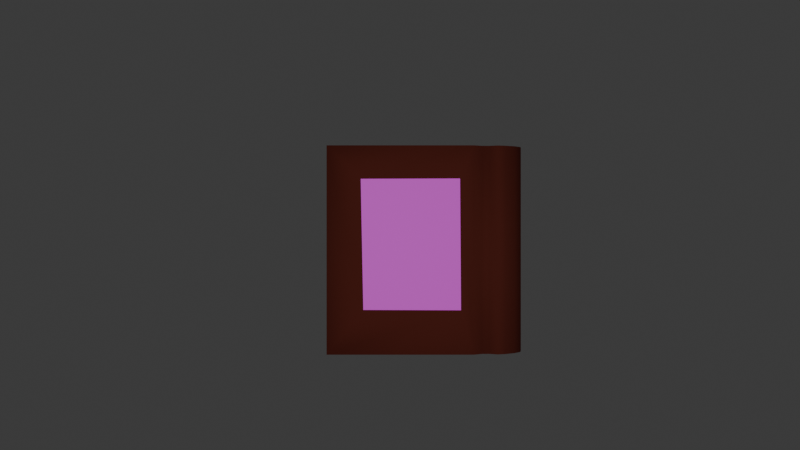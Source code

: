 # Source: books.blend  (saved by Blender 4.1.24; exported with 4.5.12 LTS)
import bpy
from mathutils import Matrix  # noqa: F401  (used for matrix-valued properties, if any)

bpy.ops.wm.read_factory_settings(use_empty=True)
scene = bpy.context.scene
scene.name = 'Scene'

# ---- collections
col_collection = bpy.data.collections.new('Collection'); scene.collection.children.link(col_collection)

# ---- images (referenced by path relative to the original .blend; pixels are not part of the script)
import os
ASSET_DIR = os.environ.get("B2B_ASSET_DIR", "")  # directory of the original .blend (textures are referenced by path, not embedded)
HERE = os.path.dirname(os.path.abspath(__file__))  # packed textures are extracted next to this script under _unpacked/

def load_image(name, relpath, width, height, colorspace="sRGB"):
    """Load a texture the original file referenced (path relative to the .blend, or extracted next to this script)."""
    p = next((c for c in (os.path.join(HERE, relpath), os.path.join(ASSET_DIR, relpath)) if relpath and os.path.exists(c)), "")
    if p:
        img = bpy.data.images.load(p, check_existing=True)
        img.name = name
    else:  # same state as the original file: an image datablock whose file is absent (Cycles renders it pink)
        img = bpy.data.images.new(name, width, height)
        img.source = "FILE"
        img.filepath = "//" + (relpath or name)
    img.colorspace_settings.name = colorspace
    return img
img_book_jpg = load_image('book.jpg', 'book.jpg', 1024, 1024, 'sRGB')
img_5936a836_579e_4c73_96c1_439b7d64e64f_jpg = load_image('5936a836-579e-4c73-96c1-439b7d64e64f.jpg', '5936a836-579e-4c73-96c1-439b7d64e64f.jpg', 1024, 1024, 'sRGB')
img_afb3e8ba_1fd1_4a89_bfe5_c707973cca9d_jpg = load_image('afb3e8ba-1fd1-4a89-bfe5-c707973cca9d.jpg', 'afb3e8ba-1fd1-4a89-bfe5-c707973cca9d.jpg', 1024, 1024, 'sRGB')

# ---- materials (node trees are filled in below, after node groups)
mat_material = bpy.data.materials.new('Material')
mat_material.alpha_threshold = 0.0
mat_material.use_transparent_shadow = False
mat_material.roughness = 0.5
mat_material.line_color = (0.0, 0.0, 0.0, 1.0)
mat_material_001 = bpy.data.materials.new('Material.001')
mat_material_001.use_transparent_shadow = False
mat_material_006 = bpy.data.materials.new('Material.006')
mat_material_006.use_transparent_shadow = False
mat_material_004 = bpy.data.materials.new('Material.004')
mat_material_004.use_transparent_shadow = False
mat_material_002 = bpy.data.materials.new('Material.002')
mat_material_002.use_transparent_shadow = False
mat_material_005 = bpy.data.materials.new('Material.005')
mat_material_005.use_transparent_shadow = False
mat_material_003 = bpy.data.materials.new('Material.003')
mat_material_003.use_transparent_shadow = False

# ---- material node trees
mat_material.use_nodes = True; mat_material.node_tree.nodes.clear()
_N = mat_material.node_tree.nodes; _L = mat_material.node_tree.links
n0 = _N.new('ShaderNodeOutputMaterial'); n0.name = 'Material Output'; n0.location = (300, 300)
n1 = _N.new('ShaderNodeBsdfPrincipled'); n1.name = 'Principled BSDF'; n1.location = (10, 300)
n1.inputs[0].default_value = (0.1053, 0.02174, 0.0149, 1.0)
n1.inputs[2].default_value = 1.0
n1.inputs[3].default_value = 1.15
_L.new(n1.outputs[0], n0.inputs[0])
n0.is_active_output = True
mat_material_001.use_nodes = True; mat_material_001.node_tree.nodes.clear()
_N = mat_material_001.node_tree.nodes; _L = mat_material_001.node_tree.links
n0 = _N.new('ShaderNodeBsdfPrincipled'); n0.name = 'Principled BSDF'; n0.location = (10, 300)
n1 = _N.new('ShaderNodeOutputMaterial'); n1.name = 'Material Output'; n1.location = (300, 300)
n2 = _N.new('ShaderNodeTexImage'); n2.name = 'Image Texture'; n2.location = (-280, 280)
n2.image = img_book_jpg
_L.new(n0.outputs[0], n1.inputs[0])
_L.new(n2.outputs[0], n0.inputs[0])
n1.is_active_output = True
mat_material_006.use_nodes = True; mat_material_006.node_tree.nodes.clear()
_N = mat_material_006.node_tree.nodes; _L = mat_material_006.node_tree.links
n0 = _N.new('ShaderNodeBsdfPrincipled'); n0.name = 'Principled BSDF'; n0.location = (10, 300)
n1 = _N.new('ShaderNodeOutputMaterial'); n1.name = 'Material Output'; n1.location = (300, 300)
_L.new(n0.outputs[0], n1.inputs[0])
n1.is_active_output = True
mat_material_004.use_nodes = True; mat_material_004.node_tree.nodes.clear()
_N = mat_material_004.node_tree.nodes; _L = mat_material_004.node_tree.links
n0 = _N.new('ShaderNodeBsdfPrincipled'); n0.name = 'Principled BSDF'; n0.location = (10, 300)
n0.inputs[0].default_value = (0.7282, 0.8004, 0.7594, 1.0)
n0.inputs[1].default_value = 0.2047
n0.inputs[2].default_value = 0.7165
n0.inputs[3].default_value = 1.0
n1 = _N.new('ShaderNodeOutputMaterial'); n1.name = 'Material Output'; n1.location = (300, 300)
_L.new(n0.outputs[0], n1.inputs[0])
n1.is_active_output = True
mat_material_002.use_nodes = True; mat_material_002.node_tree.nodes.clear()
_N = mat_material_002.node_tree.nodes; _L = mat_material_002.node_tree.links
n0 = _N.new('ShaderNodeBsdfPrincipled'); n0.name = 'Principled BSDF'; n0.location = (10, 300)
n1 = _N.new('ShaderNodeOutputMaterial'); n1.name = 'Material Output'; n1.location = (300, 300)
n2 = _N.new('ShaderNodeTexImage'); n2.name = 'Image Texture'; n2.location = (-280, 280)
n2.image = img_5936a836_579e_4c73_96c1_439b7d64e64f_jpg
_L.new(n0.outputs[0], n1.inputs[0])
_L.new(n2.outputs[0], n0.inputs[0])
n1.is_active_output = True
mat_material_005.use_nodes = True; mat_material_005.node_tree.nodes.clear()
_N = mat_material_005.node_tree.nodes; _L = mat_material_005.node_tree.links
n0 = _N.new('ShaderNodeBsdfPrincipled'); n0.name = 'Principled BSDF'; n0.location = (10, 300)
n0.inputs[0].default_value = (0.8008, 0.458, 0.02283, 1.0)
n0.inputs[1].default_value = 0.9764
n0.inputs[2].default_value = 0.5276
n0.inputs[3].default_value = 1.0
n1 = _N.new('ShaderNodeOutputMaterial'); n1.name = 'Material Output'; n1.location = (300, 300)
_L.new(n0.outputs[0], n1.inputs[0])
n1.is_active_output = True
mat_material_003.use_nodes = True; mat_material_003.node_tree.nodes.clear()
_N = mat_material_003.node_tree.nodes; _L = mat_material_003.node_tree.links
n0 = _N.new('ShaderNodeBsdfPrincipled'); n0.name = 'Principled BSDF'; n0.location = (10, 300)
n1 = _N.new('ShaderNodeOutputMaterial'); n1.name = 'Material Output'; n1.location = (300, 300)
n2 = _N.new('ShaderNodeTexImage'); n2.name = 'Image Texture'; n2.location = (-280, 280)
n2.image = img_afb3e8ba_1fd1_4a89_bfe5_c707973cca9d_jpg
_L.new(n0.outputs[0], n1.inputs[0])
_L.new(n2.outputs[0], n0.inputs[0])
n1.is_active_output = True

# ---- world
world_world = bpy.data.worlds.new('World'); scene.world = world_world
world_world.use_nodes = True; world_world.node_tree.nodes.clear()
_N = world_world.node_tree.nodes; _L = world_world.node_tree.links
n0 = _N.new('ShaderNodeOutputWorld'); n0.name = 'World Output'; n0.location = (300, 300)
n1 = _N.new('ShaderNodeBackground'); n1.name = 'Background'; n1.location = (10, 300)
n1.inputs[0].default_value = (0.05088, 0.05088, 0.05088, 1.0)
_L.new(n1.outputs[0], n0.inputs[0])
n0.is_active_output = True
world_world.color = (0.05088, 0.05088, 0.05088)
world_world.use_sun_shadow = False
world_world.sun_shadow_jitter_overblur = 0.0

# ---- cameras
cam_camera = bpy.data.cameras.new('Camera')
cam_camera.clip_end = 100.0
cam_camera.ortho_scale = 7.314

# ---- lights
light_light = bpy.data.lights.new('Light', 'POINT')
light_light.transmission_factor = 0.0
light_light.energy = 1000.0
light_light.shadow_soft_size = 0.1
light_light.shadow_maximum_resolution = 0.006
light_light.use_absolute_resolution = True

# ---- meshes
me_cube = bpy.data.meshes.new('Cube')
me_cube.from_pydata([(1.0, 1.0, 0.09259), (1.0, 1.0, -0.09259), (1.0, -1.0, 0.09259), (1.0, -1.0, -0.09259), (-1.0, 1.0, 0.09259), (-1.0, 1.0, -0.09259), (-1.0, -1.0, 0.09259), (-1.0, -1.0, -0.09259), (1.117, 1.0, 0.1505), (1.117, 1.0, -0.001063), (1.117, -1.0, 0.1505), (1.117, -1.0, -0.001063), (1.175, 1.0, 0.1484), (1.218, 1.0, 0.001007), (1.175, -1.0, 0.1484), (1.218, -1.0, 0.001007), (1.26, 1.0, 0.1098), (1.324, 1.0, -0.06417), (1.26, -1.0, 0.1098), (1.324, -1.0, -0.06417), (1.318, 1.0, 0.1259), (1.433, 1.0, -0.01929), (1.318, -1.0, 0.1259), (1.433, -1.0, -0.01929), (1.42, 1.0, 0.202), (1.571, 1.0, 0.0953), (1.42, -1.0, 0.202), (1.571, -1.0, 0.0953), (1.482, 1.0, 0.2724), (1.666, 1.0, 0.2464), (1.482, -1.0, 0.2724), (1.666, -1.0, 0.2464), (1.5, 1.0, 0.411), (1.685, 1.0, 0.411), (1.5, -1.0, 0.411), (1.685, -1.0, 0.411), (0.9962, -1.0, 0.7294), (0.9962, -1.0, 0.9146), (0.9962, 1.0, 0.7294), (0.9962, 1.0, 0.9146), (-1.004, -1.0, 0.7294), (-1.004, -1.0, 0.9146), (-1.004, 1.0, 0.7294), (-1.004, 1.0, 0.9146), (1.113, -1.0, 0.6715), (1.113, -1.0, 0.8231), (1.113, 1.0, 0.6715), (1.113, 1.0, 0.8231), (1.171, -1.0, 0.6736), (1.214, -1.0, 0.821), (1.171, 1.0, 0.6736), (1.214, 1.0, 0.821), (1.256, -1.0, 0.7122), (1.32, -1.0, 0.8862), (1.256, 1.0, 0.7122), (1.32, 1.0, 0.8862), (1.314, -1.0, 0.6961), (1.429, -1.0, 0.8413), (1.314, 1.0, 0.6961), (1.429, 1.0, 0.8413), (1.416, -1.0, 0.62), (1.568, -1.0, 0.7267), (1.416, 1.0, 0.62), (1.568, 1.0, 0.7267), (1.478, -1.0, 0.5495), (1.662, -1.0, 0.5756), (1.478, 1.0, 0.5495), (1.662, 1.0, 0.5756), (-0.5412, 0.6806, 0.9146), (0.8071, 0.6837, 0.9146), (0.8198, -0.5759, 0.9146), (-0.5064, -0.5728, 0.9146), (-0.766, -0.8984, 0.1055), (-0.766, -0.8984, 0.7261), (-0.766, 0.8984, 0.1055), (-0.766, 0.8984, 0.7261), (1.234, -0.8984, 0.1055), (1.234, -0.8984, 0.7261), (1.234, 0.8984, 0.1055), (1.234, 0.8984, 0.7261)], [], [(0, 4, 6, 2), (3, 2, 6, 7), (7, 6, 4, 5), (5, 1, 3, 7), (1, 0, 8, 9), (5, 4, 0, 1), (10, 11, 15, 14), (3, 1, 9, 11), (0, 2, 10, 8), (2, 3, 11, 10), (12, 14, 18, 16), (8, 10, 14, 12), (9, 8, 12, 13), (11, 9, 13, 15), (19, 17, 21, 23), (13, 12, 16, 17), (15, 13, 17, 19), (14, 15, 19, 18), (20, 22, 26, 24), (18, 19, 23, 22), (16, 18, 22, 20), (17, 16, 20, 21), (24, 26, 30, 28), (21, 20, 24, 25), (23, 21, 25, 27), (22, 23, 27, 26), (31, 29, 33, 35), (25, 24, 28, 29), (27, 25, 29, 31), (26, 27, 31, 30), (33, 32, 34, 35), (30, 31, 35, 34), (28, 30, 34, 32), (29, 28, 32, 33), (36, 40, 42, 38), (39, 38, 42, 43), (43, 42, 40, 41), (41, 37, 70, 71, 68, 43), (37, 36, 44, 45), (41, 40, 36, 37), (46, 47, 51, 50), (39, 37, 45, 47), (36, 38, 46, 44), (38, 39, 47, 46), (48, 50, 54, 52), (44, 46, 50, 48), (45, 44, 48, 49), (47, 45, 49, 51), (55, 53, 57, 59), (49, 48, 52, 53), (51, 49, 53, 55), (50, 51, 55, 54), (56, 58, 62, 60), (54, 55, 59, 58), (52, 54, 58, 56), (53, 52, 56, 57), (60, 62, 66, 64), (57, 56, 60, 61), (59, 57, 61, 63), (58, 59, 63, 62), (67, 65, 35, 33), (61, 60, 64, 65), (63, 61, 65, 67), (62, 63, 67, 66), (66, 67, 33, 32), (64, 66, 32, 34), (65, 64, 34, 35), (43, 68, 69, 70, 37, 39), (69, 68, 71, 70), (72, 73, 75, 74), (74, 75, 79, 78), (78, 79, 77, 76), (76, 77, 73, 72), (74, 78, 76, 72), (79, 75, 73, 77)])
me_cube.polygons.foreach_set('use_smooth', [1, 1, 1, 1, 1, 1, 1, 1, 1, 1, 1, 1, 1, 1, 1, 1, 1, 1, 1, 1, 1, 1, 1, 1, 1, 1, 1, 1, 1, 1, 1, 1, 1, 1, 1, 1, 1, 1, 1, 1, 1, 1, 1, 1, 1, 1, 1, 1, 1, 1, 1, 1, 1, 1, 1, 1, 1, 1, 1, 1, 1, 1, 1, 1, 1, 1, 1, 1, 1, 0, 0, 0, 0, 0, 0])
me_cube.polygons.foreach_set('material_index', [0, 0, 0, 0, 0, 0, 0, 0, 0, 0, 0, 0, 0, 0, 0, 0, 0, 0, 0, 0, 0, 0, 0, 0, 0, 0, 0, 0, 0, 0, 0, 0, 0, 0, 0, 0, 0, 0, 0, 0, 0, 0, 0, 0, 0, 0, 0, 0, 0, 0, 0, 0, 0, 0, 0, 0, 0, 0, 0, 0, 0, 0, 0, 0, 0, 0, 0, 0, 1, 2, 2, 2, 2, 2, 2])
_uv = me_cube.uv_layers.new(name='UVMap')
_uv.uv.foreach_set('vector', [0.625, 0.5, 0.875, 0.5, 0.875, 0.75, 0.625, 0.75, 0.375, 0.75, 0.625, 0.75, 0.625, 1.0, 0.375, 1.0, 0.375, 0.0, 0.625, 0.0, 0.625, 0.25, 0.375, 0.25, 0.125, 0.5, 0.375, 0.5, 0.375, 0.75, 0.125, 0.75, 0.375, 0.5, 0.625, 0.5, 0.625, 0.5, 0.375, 0.5, 0.375, 0.25, 0.625, 0.25, 0.625, 0.5, 0.375, 0.5, 0.625, 0.75, 0.375, 0.75, 0.375, 0.75, 0.625, 0.75, 0.375, 0.75, 0.375, 0.5, 0.375, 0.5, 0.375, 0.75, 0.625, 0.5, 0.625, 0.75, 0.625, 0.75, 0.625, 0.5, 0.625, 0.75, 0.375, 0.75, 0.375, 0.75, 0.625, 0.75, 0.625, 0.5, 0.625, 0.75, 0.625, 0.75, 0.625, 0.5, 0.625, 0.5, 0.625, 0.75, 0.625, 0.75, 0.625, 0.5, 0.375, 0.5, 0.625, 0.5, 0.625, 0.5, 0.375, 0.5, 0.375, 0.75, 0.375, 0.5, 0.375, 0.5, 0.375, 0.75, 0.375, 0.75, 0.375, 0.5, 0.375, 0.5, 0.375, 0.75, 0.375, 0.5, 0.625, 0.5, 0.625, 0.5, 0.375, 0.5, 0.375, 0.75, 0.375, 0.5, 0.375, 0.5, 0.375, 0.75, 0.625, 0.75, 0.375, 0.75, 0.375, 0.75, 0.625, 0.75, 0.625, 0.5, 0.625, 0.75, 0.625, 0.75, 0.625, 0.5, 0.625, 0.75, 0.375, 0.75, 0.375, 0.75, 0.625, 0.75, 0.625, 0.5, 0.625, 0.75, 0.625, 0.75, 0.625, 0.5, 0.375, 0.5, 0.625, 0.5, 0.625, 0.5, 0.375, 0.5, 0.625, 0.5, 0.625, 0.75, 0.625, 0.75, 0.625, 0.5, 0.375, 0.5, 0.625, 0.5, 0.625, 0.5, 0.375, 0.5, 0.375, 0.75, 0.375, 0.5, 0.375, 0.5, 0.375, 0.75, 0.625, 0.75, 0.375, 0.75, 0.375, 0.75, 0.625, 0.75, 0.375, 0.75, 0.375, 0.5, 0.375, 0.5, 0.375, 0.75, 0.375, 0.5, 0.625, 0.5, 0.625, 0.5, 0.375, 0.5, 0.375, 0.75, 0.375, 0.5, 0.375, 0.5, 0.375, 0.75, 0.625, 0.75, 0.375, 0.75, 0.375, 0.75, 0.625, 0.75, 0.375, 0.5, 0.625, 0.5, 0.625, 0.75, 0.375, 0.75, 0.625, 0.75, 0.375, 0.75, 0.375, 0.75, 0.625, 0.75, 0.625, 0.5, 0.625, 0.75, 0.625, 0.75, 0.625, 0.5, 0.375, 0.5, 0.625, 0.5, 0.625, 0.5, 0.375, 0.5, 0.625, 0.5, 0.875, 0.5, 0.875, 0.75, 0.625, 0.75, 0.375, 0.75, 0.625, 0.75, 0.625, 1.0, 0.375, 1.0, 0.375, 0.0, 0.625, 0.0, 0.625, 0.25, 0.375, 0.25, 0.125, 0.5, 0.375, 0.5, 0.3364, 0.5447, 0.1706, 0.5451, 0.1663, 0.7018, 0.125, 0.75, 0.375, 0.5, 0.625, 0.5, 0.625, 0.5, 0.375, 0.5, 0.375, 0.25, 0.625, 0.25, 0.625, 0.5, 0.375, 0.5, 0.625, 0.75, 0.375, 0.75, 0.375, 0.75, 0.625, 0.75, 0.375, 0.75, 0.375, 0.5, 0.375, 0.5, 0.375, 0.75, 0.625, 0.5, 0.625, 0.75, 0.625, 0.75, 0.625, 0.5, 0.625, 0.75, 0.375, 0.75, 0.375, 0.75, 0.625, 0.75, 0.625, 0.5, 0.625, 0.75, 0.625, 0.75, 0.625, 0.5, 0.625, 0.5, 0.625, 0.75, 0.625, 0.75, 0.625, 0.5, 0.375, 0.5, 0.625, 0.5, 0.625, 0.5, 0.375, 0.5, 0.375, 0.75, 0.375, 0.5, 0.375, 0.5, 0.375, 0.75, 0.375, 0.75, 0.375, 0.5, 0.375, 0.5, 0.375, 0.75, 0.375, 0.5, 0.625, 0.5, 0.625, 0.5, 0.375, 0.5, 0.375, 0.75, 0.375, 0.5, 0.375, 0.5, 0.375, 0.75, 0.625, 0.75, 0.375, 0.75, 0.375, 0.75, 0.625, 0.75, 0.625, 0.5, 0.625, 0.75, 0.625, 0.75, 0.625, 0.5, 0.625, 0.75, 0.375, 0.75, 0.375, 0.75, 0.625, 0.75, 0.625, 0.5, 0.625, 0.75, 0.625, 0.75, 0.625, 0.5, 0.375, 0.5, 0.625, 0.5, 0.625, 0.5, 0.375, 0.5, 0.625, 0.5, 0.625, 0.75, 0.625, 0.75, 0.625, 0.5, 0.375, 0.5, 0.625, 0.5, 0.625, 0.5, 0.375, 0.5, 0.375, 0.75, 0.375, 0.5, 0.375, 0.5, 0.375, 0.75, 0.625, 0.75, 0.375, 0.75, 0.375, 0.75, 0.625, 0.75, 0.375, 0.75, 0.375, 0.5, 0.375, 0.5, 0.375, 0.75, 0.375, 0.5, 0.625, 0.5, 0.625, 0.5, 0.375, 0.5, 0.375, 0.75, 0.375, 0.5, 0.375, 0.5, 0.375, 0.75, 0.625, 0.75, 0.375, 0.75, 0.375, 0.75, 0.625, 0.75, 0.625, 0.75, 0.375, 0.75, 0.375, 0.75, 0.625, 0.75, 0.625, 0.5, 0.625, 0.75, 0.625, 0.75, 0.625, 0.5, 0.375, 0.5, 0.625, 0.5, 0.625, 0.5, 0.375, 0.5, 0.125, 0.75, 0.1663, 0.7018, 0.3348, 0.7021, 0.3364, 0.5447, 0.375, 0.5, 0.375, 0.75, 0.004274, 0.0006008, 1.002, 0.003062, 1.001, 0.9972, -0.0004084, 1.002, 0.375, 0.0, 0.625, 0.0, 0.625, 0.25, 0.375, 0.25, 0.375, 0.25, 0.625, 0.25, 0.625, 0.5, 0.375, 0.5, 0.375, 0.5, 0.625, 0.5, 0.625, 0.75, 0.375, 0.75, 0.375, 0.75, 0.625, 0.75, 0.625, 1.0, 0.375, 1.0, 0.125, 0.5, 0.375, 0.5, 0.375, 0.75, 0.125, 0.75, 0.625, 0.5, 0.875, 0.5, 0.875, 0.75, 0.625, 0.75])
me_cube.materials.append(mat_material)
me_cube.materials.append(mat_material_001)
me_cube.materials.append(mat_material_006)
me_cube.use_mirror_vertex_groups = False
me_cube.update()
me_cube_002 = bpy.data.meshes.new('Cube.002')
me_cube_002.from_pydata([(1.0, 1.0, 0.09259), (1.0, 1.0, -0.09259), (1.0, -1.0, 0.09259), (1.0, -1.0, -0.09259), (-1.0, 1.0, 0.09259), (-1.0, 1.0, -0.09259), (-1.0, -1.0, 0.09259), (-1.0, -1.0, -0.09259), (1.117, 1.0, 0.1505), (1.117, 1.0, -0.001063), (1.117, -1.0, 0.1505), (1.117, -1.0, -0.001063), (1.175, 1.0, 0.1484), (1.218, 1.0, 0.001007), (1.175, -1.0, 0.1484), (1.218, -1.0, 0.001007), (1.26, 1.0, 0.1098), (1.324, 1.0, -0.06417), (1.26, -1.0, 0.1098), (1.324, -1.0, -0.06417), (1.318, 1.0, 0.1259), (1.433, 1.0, -0.01929), (1.318, -1.0, 0.1259), (1.433, -1.0, -0.01929), (1.42, 1.0, 0.202), (1.571, 1.0, 0.0953), (1.42, -1.0, 0.202), (1.571, -1.0, 0.0953), (1.482, 1.0, 0.2724), (1.666, 1.0, 0.2464), (1.482, -1.0, 0.2724), (1.666, -1.0, 0.2464), (1.5, 1.0, 0.411), (1.685, 1.0, 0.411), (1.5, -1.0, 0.411), (1.685, -1.0, 0.411), (0.9962, -1.0, 0.7294), (0.9962, -1.0, 0.9146), (0.9962, 1.0, 0.7294), (0.9962, 1.0, 0.9146), (-1.004, -1.0, 0.7294), (-1.004, -1.0, 0.9146), (-1.004, 1.0, 0.7294), (-1.004, 1.0, 0.9146), (1.113, -1.0, 0.6715), (1.113, -1.0, 0.8231), (1.113, 1.0, 0.6715), (1.113, 1.0, 0.8231), (1.171, -1.0, 0.6736), (1.214, -1.0, 0.821), (1.171, 1.0, 0.6736), (1.214, 1.0, 0.821), (1.256, -1.0, 0.7122), (1.32, -1.0, 0.8862), (1.256, 1.0, 0.7122), (1.32, 1.0, 0.8862), (1.314, -1.0, 0.6961), (1.429, -1.0, 0.8413), (1.314, 1.0, 0.6961), (1.429, 1.0, 0.8413), (1.416, -1.0, 0.62), (1.568, -1.0, 0.7267), (1.416, 1.0, 0.62), (1.568, 1.0, 0.7267), (1.478, -1.0, 0.5495), (1.662, -1.0, 0.5756), (1.478, 1.0, 0.5495), (1.662, 1.0, 0.5756), (-0.5412, 0.6806, 0.9146), (0.8071, 0.6837, 0.9146), (0.8198, -0.5759, 0.9146), (-0.5064, -0.5728, 0.9146), (-0.766, -0.8984, 0.1055), (-0.766, -0.8984, 0.7261), (-0.766, 0.8984, 0.1055), (-0.766, 0.8984, 0.7261), (1.234, -0.8984, 0.1055), (1.234, -0.8984, 0.7261), (1.234, 0.8984, 0.1055), (1.234, 0.8984, 0.7261)], [], [(0, 4, 6, 2), (3, 2, 6, 7), (7, 6, 4, 5), (5, 1, 3, 7), (1, 0, 8, 9), (5, 4, 0, 1), (10, 11, 15, 14), (3, 1, 9, 11), (0, 2, 10, 8), (2, 3, 11, 10), (12, 14, 18, 16), (8, 10, 14, 12), (9, 8, 12, 13), (11, 9, 13, 15), (19, 17, 21, 23), (13, 12, 16, 17), (15, 13, 17, 19), (14, 15, 19, 18), (20, 22, 26, 24), (18, 19, 23, 22), (16, 18, 22, 20), (17, 16, 20, 21), (24, 26, 30, 28), (21, 20, 24, 25), (23, 21, 25, 27), (22, 23, 27, 26), (31, 29, 33, 35), (25, 24, 28, 29), (27, 25, 29, 31), (26, 27, 31, 30), (33, 32, 34, 35), (30, 31, 35, 34), (28, 30, 34, 32), (29, 28, 32, 33), (36, 40, 42, 38), (39, 38, 42, 43), (43, 42, 40, 41), (41, 37, 70, 71, 68, 43), (37, 36, 44, 45), (41, 40, 36, 37), (46, 47, 51, 50), (39, 37, 45, 47), (36, 38, 46, 44), (38, 39, 47, 46), (48, 50, 54, 52), (44, 46, 50, 48), (45, 44, 48, 49), (47, 45, 49, 51), (55, 53, 57, 59), (49, 48, 52, 53), (51, 49, 53, 55), (50, 51, 55, 54), (56, 58, 62, 60), (54, 55, 59, 58), (52, 54, 58, 56), (53, 52, 56, 57), (60, 62, 66, 64), (57, 56, 60, 61), (59, 57, 61, 63), (58, 59, 63, 62), (67, 65, 35, 33), (61, 60, 64, 65), (63, 61, 65, 67), (62, 63, 67, 66), (66, 67, 33, 32), (64, 66, 32, 34), (65, 64, 34, 35), (43, 68, 69, 70, 37, 39), (69, 68, 71, 70), (72, 73, 75, 74), (74, 75, 79, 78), (78, 79, 77, 76), (76, 77, 73, 72), (74, 78, 76, 72), (79, 75, 73, 77)])
me_cube_002.polygons.foreach_set('use_smooth', [1, 1, 1, 1, 1, 1, 1, 1, 1, 1, 1, 1, 1, 1, 1, 1, 1, 1, 1, 1, 1, 1, 1, 1, 1, 1, 1, 1, 1, 1, 1, 1, 1, 1, 1, 1, 1, 1, 1, 1, 1, 1, 1, 1, 1, 1, 1, 1, 1, 1, 1, 1, 1, 1, 1, 1, 1, 1, 1, 1, 1, 1, 1, 1, 1, 1, 1, 1, 1, 0, 0, 0, 0, 0, 0])
me_cube_002.polygons.foreach_set('material_index', [0, 0, 0, 0, 0, 0, 0, 0, 0, 0, 0, 0, 0, 0, 0, 0, 0, 0, 0, 0, 0, 0, 0, 0, 0, 0, 0, 0, 0, 0, 0, 0, 0, 0, 0, 0, 0, 0, 0, 0, 0, 0, 0, 0, 0, 0, 0, 0, 0, 0, 0, 0, 0, 0, 0, 0, 0, 0, 0, 0, 0, 0, 0, 0, 0, 0, 0, 0, 2, 4, 4, 4, 4, 4, 4])
_uv = me_cube_002.uv_layers.new(name='UVMap')
_uv.uv.foreach_set('vector', [0.625, 0.5, 0.875, 0.5, 0.875, 0.75, 0.625, 0.75, 0.375, 0.75, 0.625, 0.75, 0.625, 1.0, 0.375, 1.0, 0.375, 0.0, 0.625, 0.0, 0.625, 0.25, 0.375, 0.25, 0.125, 0.5, 0.375, 0.5, 0.375, 0.75, 0.125, 0.75, 0.375, 0.5, 0.625, 0.5, 0.625, 0.5, 0.375, 0.5, 0.375, 0.25, 0.625, 0.25, 0.625, 0.5, 0.375, 0.5, 0.625, 0.75, 0.375, 0.75, 0.375, 0.75, 0.625, 0.75, 0.375, 0.75, 0.375, 0.5, 0.375, 0.5, 0.375, 0.75, 0.625, 0.5, 0.625, 0.75, 0.625, 0.75, 0.625, 0.5, 0.625, 0.75, 0.375, 0.75, 0.375, 0.75, 0.625, 0.75, 0.625, 0.5, 0.625, 0.75, 0.625, 0.75, 0.625, 0.5, 0.625, 0.5, 0.625, 0.75, 0.625, 0.75, 0.625, 0.5, 0.375, 0.5, 0.625, 0.5, 0.625, 0.5, 0.375, 0.5, 0.375, 0.75, 0.375, 0.5, 0.375, 0.5, 0.375, 0.75, 0.375, 0.75, 0.375, 0.5, 0.375, 0.5, 0.375, 0.75, 0.375, 0.5, 0.625, 0.5, 0.625, 0.5, 0.375, 0.5, 0.375, 0.75, 0.375, 0.5, 0.375, 0.5, 0.375, 0.75, 0.625, 0.75, 0.375, 0.75, 0.375, 0.75, 0.625, 0.75, 0.625, 0.5, 0.625, 0.75, 0.625, 0.75, 0.625, 0.5, 0.625, 0.75, 0.375, 0.75, 0.375, 0.75, 0.625, 0.75, 0.625, 0.5, 0.625, 0.75, 0.625, 0.75, 0.625, 0.5, 0.375, 0.5, 0.625, 0.5, 0.625, 0.5, 0.375, 0.5, 0.625, 0.5, 0.625, 0.75, 0.625, 0.75, 0.625, 0.5, 0.375, 0.5, 0.625, 0.5, 0.625, 0.5, 0.375, 0.5, 0.375, 0.75, 0.375, 0.5, 0.375, 0.5, 0.375, 0.75, 0.625, 0.75, 0.375, 0.75, 0.375, 0.75, 0.625, 0.75, 0.375, 0.75, 0.375, 0.5, 0.375, 0.5, 0.375, 0.75, 0.375, 0.5, 0.625, 0.5, 0.625, 0.5, 0.375, 0.5, 0.375, 0.75, 0.375, 0.5, 0.375, 0.5, 0.375, 0.75, 0.625, 0.75, 0.375, 0.75, 0.375, 0.75, 0.625, 0.75, 0.375, 0.5, 0.625, 0.5, 0.625, 0.75, 0.375, 0.75, 0.625, 0.75, 0.375, 0.75, 0.375, 0.75, 0.625, 0.75, 0.625, 0.5, 0.625, 0.75, 0.625, 0.75, 0.625, 0.5, 0.375, 0.5, 0.625, 0.5, 0.625, 0.5, 0.375, 0.5, 0.625, 0.5, 0.875, 0.5, 0.875, 0.75, 0.625, 0.75, 0.375, 0.75, 0.625, 0.75, 0.625, 1.0, 0.375, 1.0, 0.375, 0.0, 0.625, 0.0, 0.625, 0.25, 0.375, 0.25, 0.125, 0.5, 0.375, 0.5, 0.3364, 0.5447, 0.1706, 0.5451, 0.1663, 0.7018, 0.125, 0.75, 0.375, 0.5, 0.625, 0.5, 0.625, 0.5, 0.375, 0.5, 0.375, 0.25, 0.625, 0.25, 0.625, 0.5, 0.375, 0.5, 0.625, 0.75, 0.375, 0.75, 0.375, 0.75, 0.625, 0.75, 0.375, 0.75, 0.375, 0.5, 0.375, 0.5, 0.375, 0.75, 0.625, 0.5, 0.625, 0.75, 0.625, 0.75, 0.625, 0.5, 0.625, 0.75, 0.375, 0.75, 0.375, 0.75, 0.625, 0.75, 0.625, 0.5, 0.625, 0.75, 0.625, 0.75, 0.625, 0.5, 0.625, 0.5, 0.625, 0.75, 0.625, 0.75, 0.625, 0.5, 0.375, 0.5, 0.625, 0.5, 0.625, 0.5, 0.375, 0.5, 0.375, 0.75, 0.375, 0.5, 0.375, 0.5, 0.375, 0.75, 0.375, 0.75, 0.375, 0.5, 0.375, 0.5, 0.375, 0.75, 0.375, 0.5, 0.625, 0.5, 0.625, 0.5, 0.375, 0.5, 0.375, 0.75, 0.375, 0.5, 0.375, 0.5, 0.375, 0.75, 0.625, 0.75, 0.375, 0.75, 0.375, 0.75, 0.625, 0.75, 0.625, 0.5, 0.625, 0.75, 0.625, 0.75, 0.625, 0.5, 0.625, 0.75, 0.375, 0.75, 0.375, 0.75, 0.625, 0.75, 0.625, 0.5, 0.625, 0.75, 0.625, 0.75, 0.625, 0.5, 0.375, 0.5, 0.625, 0.5, 0.625, 0.5, 0.375, 0.5, 0.625, 0.5, 0.625, 0.75, 0.625, 0.75, 0.625, 0.5, 0.375, 0.5, 0.625, 0.5, 0.625, 0.5, 0.375, 0.5, 0.375, 0.75, 0.375, 0.5, 0.375, 0.5, 0.375, 0.75, 0.625, 0.75, 0.375, 0.75, 0.375, 0.75, 0.625, 0.75, 0.375, 0.75, 0.375, 0.5, 0.375, 0.5, 0.375, 0.75, 0.375, 0.5, 0.625, 0.5, 0.625, 0.5, 0.375, 0.5, 0.375, 0.75, 0.375, 0.5, 0.375, 0.5, 0.375, 0.75, 0.625, 0.75, 0.375, 0.75, 0.375, 0.75, 0.625, 0.75, 0.625, 0.75, 0.375, 0.75, 0.375, 0.75, 0.625, 0.75, 0.625, 0.5, 0.625, 0.75, 0.625, 0.75, 0.625, 0.5, 0.375, 0.5, 0.625, 0.5, 0.625, 0.5, 0.375, 0.5, 0.125, 0.75, 0.1663, 0.7018, 0.3348, 0.7021, 0.3364, 0.5447, 0.375, 0.5, 0.375, 0.75, 0.004274, 0.0006008, 1.002, 0.003062, 1.001, 0.9972, -0.0004084, 1.002, 0.375, 0.0, 0.625, 0.0, 0.625, 0.25, 0.375, 0.25, 0.375, 0.25, 0.625, 0.25, 0.625, 0.5, 0.375, 0.5, 0.375, 0.5, 0.625, 0.5, 0.625, 0.75, 0.375, 0.75, 0.375, 0.75, 0.625, 0.75, 0.625, 1.0, 0.375, 1.0, 0.125, 0.5, 0.375, 0.5, 0.375, 0.75, 0.125, 0.75, 0.625, 0.5, 0.875, 0.5, 0.875, 0.75, 0.625, 0.75])
me_cube_002.materials.append(mat_material_004)
me_cube_002.materials.append(mat_material_001)
me_cube_002.materials.append(mat_material_002)
me_cube_002.materials.append(mat_material_004)
me_cube_002.materials.append(mat_material_006)
me_cube_002.use_mirror_vertex_groups = False
me_cube_002.update()
me_cube_004 = bpy.data.meshes.new('Cube.004')
me_cube_004.from_pydata([(1.0, 1.0, 0.09259), (1.0, 1.0, -0.09259), (1.0, -1.0, 0.09259), (1.0, -1.0, -0.09259), (-1.0, 1.0, 0.09259), (-1.0, 1.0, -0.09259), (-1.0, -1.0, 0.09259), (-1.0, -1.0, -0.09259), (1.117, 1.0, 0.1505), (1.117, 1.0, -0.001063), (1.117, -1.0, 0.1505), (1.117, -1.0, -0.001063), (1.175, 1.0, 0.1484), (1.218, 1.0, 0.001007), (1.175, -1.0, 0.1484), (1.218, -1.0, 0.001007), (1.26, 1.0, 0.1098), (1.324, 1.0, -0.06417), (1.26, -1.0, 0.1098), (1.324, -1.0, -0.06417), (1.318, 1.0, 0.1259), (1.433, 1.0, -0.01929), (1.318, -1.0, 0.1259), (1.433, -1.0, -0.01929), (1.42, 1.0, 0.202), (1.571, 1.0, 0.0953), (1.42, -1.0, 0.202), (1.571, -1.0, 0.0953), (1.482, 1.0, 0.2724), (1.666, 1.0, 0.2464), (1.482, -1.0, 0.2724), (1.666, -1.0, 0.2464), (1.5, 1.0, 0.411), (1.685, 1.0, 0.411), (1.5, -1.0, 0.411), (1.685, -1.0, 0.411), (0.9962, -1.0, 0.7294), (0.9962, -1.0, 0.9146), (0.9962, 1.0, 0.7294), (0.9962, 1.0, 0.9146), (-1.004, -1.0, 0.7294), (-1.004, -1.0, 0.9146), (-1.004, 1.0, 0.7294), (-1.004, 1.0, 0.9146), (1.113, -1.0, 0.6715), (1.113, -1.0, 0.8231), (1.113, 1.0, 0.6715), (1.113, 1.0, 0.8231), (1.171, -1.0, 0.6736), (1.214, -1.0, 0.821), (1.171, 1.0, 0.6736), (1.214, 1.0, 0.821), (1.256, -1.0, 0.7122), (1.32, -1.0, 0.8862), (1.256, 1.0, 0.7122), (1.32, 1.0, 0.8862), (1.314, -1.0, 0.6961), (1.429, -1.0, 0.8413), (1.314, 1.0, 0.6961), (1.429, 1.0, 0.8413), (1.416, -1.0, 0.62), (1.568, -1.0, 0.7267), (1.416, 1.0, 0.62), (1.568, 1.0, 0.7267), (1.478, -1.0, 0.5495), (1.662, -1.0, 0.5756), (1.478, 1.0, 0.5495), (1.662, 1.0, 0.5756), (-0.5412, 0.6806, 0.9146), (0.8071, 0.6837, 0.9146), (0.8198, -0.5759, 0.9146), (-0.5064, -0.5728, 0.9146), (-0.766, -0.8984, 0.1055), (-0.766, -0.8984, 0.7261), (-0.766, 0.8984, 0.1055), (-0.766, 0.8984, 0.7261), (1.234, -0.8984, 0.1055), (1.234, -0.8984, 0.7261), (1.234, 0.8984, 0.1055), (1.234, 0.8984, 0.7261)], [], [(0, 4, 6, 2), (3, 2, 6, 7), (7, 6, 4, 5), (5, 1, 3, 7), (1, 0, 8, 9), (5, 4, 0, 1), (10, 11, 15, 14), (3, 1, 9, 11), (0, 2, 10, 8), (2, 3, 11, 10), (12, 14, 18, 16), (8, 10, 14, 12), (9, 8, 12, 13), (11, 9, 13, 15), (19, 17, 21, 23), (13, 12, 16, 17), (15, 13, 17, 19), (14, 15, 19, 18), (20, 22, 26, 24), (18, 19, 23, 22), (16, 18, 22, 20), (17, 16, 20, 21), (24, 26, 30, 28), (21, 20, 24, 25), (23, 21, 25, 27), (22, 23, 27, 26), (31, 29, 33, 35), (25, 24, 28, 29), (27, 25, 29, 31), (26, 27, 31, 30), (33, 32, 34, 35), (30, 31, 35, 34), (28, 30, 34, 32), (29, 28, 32, 33), (36, 40, 42, 38), (39, 38, 42, 43), (43, 42, 40, 41), (41, 37, 70, 71, 68, 43), (37, 36, 44, 45), (41, 40, 36, 37), (46, 47, 51, 50), (39, 37, 45, 47), (36, 38, 46, 44), (38, 39, 47, 46), (48, 50, 54, 52), (44, 46, 50, 48), (45, 44, 48, 49), (47, 45, 49, 51), (55, 53, 57, 59), (49, 48, 52, 53), (51, 49, 53, 55), (50, 51, 55, 54), (56, 58, 62, 60), (54, 55, 59, 58), (52, 54, 58, 56), (53, 52, 56, 57), (60, 62, 66, 64), (57, 56, 60, 61), (59, 57, 61, 63), (58, 59, 63, 62), (67, 65, 35, 33), (61, 60, 64, 65), (63, 61, 65, 67), (62, 63, 67, 66), (66, 67, 33, 32), (64, 66, 32, 34), (65, 64, 34, 35), (43, 68, 69, 70, 37, 39), (69, 68, 71, 70), (72, 73, 75, 74), (74, 75, 79, 78), (78, 79, 77, 76), (76, 77, 73, 72), (74, 78, 76, 72), (79, 75, 73, 77)])
me_cube_004.polygons.foreach_set('use_smooth', [1, 1, 1, 1, 1, 1, 1, 1, 1, 1, 1, 1, 1, 1, 1, 1, 1, 1, 1, 1, 1, 1, 1, 1, 1, 1, 1, 1, 1, 1, 1, 1, 1, 1, 1, 1, 1, 1, 1, 1, 1, 1, 1, 1, 1, 1, 1, 1, 1, 1, 1, 1, 1, 1, 1, 1, 1, 1, 1, 1, 1, 1, 1, 1, 1, 1, 1, 1, 1, 0, 0, 0, 0, 0, 0])
me_cube_004.polygons.foreach_set('material_index', [0, 0, 0, 0, 0, 0, 0, 0, 0, 0, 0, 0, 0, 0, 0, 0, 0, 0, 0, 0, 0, 0, 0, 0, 0, 0, 0, 0, 0, 0, 0, 0, 0, 0, 0, 0, 0, 0, 0, 0, 0, 0, 0, 0, 0, 0, 0, 0, 0, 0, 0, 0, 0, 0, 0, 0, 0, 0, 0, 0, 0, 0, 0, 0, 0, 0, 0, 0, 3, 5, 5, 5, 5, 5, 5])
_uv = me_cube_004.uv_layers.new(name='UVMap')
_uv.uv.foreach_set('vector', [0.625, 0.5, 0.875, 0.5, 0.875, 0.75, 0.625, 0.75, 0.375, 0.75, 0.625, 0.75, 0.625, 1.0, 0.375, 1.0, 0.375, 0.0, 0.625, 0.0, 0.625, 0.25, 0.375, 0.25, 0.125, 0.5, 0.375, 0.5, 0.375, 0.75, 0.125, 0.75, 0.375, 0.5, 0.625, 0.5, 0.625, 0.5, 0.375, 0.5, 0.375, 0.25, 0.625, 0.25, 0.625, 0.5, 0.375, 0.5, 0.625, 0.75, 0.375, 0.75, 0.375, 0.75, 0.625, 0.75, 0.375, 0.75, 0.375, 0.5, 0.375, 0.5, 0.375, 0.75, 0.625, 0.5, 0.625, 0.75, 0.625, 0.75, 0.625, 0.5, 0.625, 0.75, 0.375, 0.75, 0.375, 0.75, 0.625, 0.75, 0.625, 0.5, 0.625, 0.75, 0.625, 0.75, 0.625, 0.5, 0.625, 0.5, 0.625, 0.75, 0.625, 0.75, 0.625, 0.5, 0.375, 0.5, 0.625, 0.5, 0.625, 0.5, 0.375, 0.5, 0.375, 0.75, 0.375, 0.5, 0.375, 0.5, 0.375, 0.75, 0.375, 0.75, 0.375, 0.5, 0.375, 0.5, 0.375, 0.75, 0.375, 0.5, 0.625, 0.5, 0.625, 0.5, 0.375, 0.5, 0.375, 0.75, 0.375, 0.5, 0.375, 0.5, 0.375, 0.75, 0.625, 0.75, 0.375, 0.75, 0.375, 0.75, 0.625, 0.75, 0.625, 0.5, 0.625, 0.75, 0.625, 0.75, 0.625, 0.5, 0.625, 0.75, 0.375, 0.75, 0.375, 0.75, 0.625, 0.75, 0.625, 0.5, 0.625, 0.75, 0.625, 0.75, 0.625, 0.5, 0.375, 0.5, 0.625, 0.5, 0.625, 0.5, 0.375, 0.5, 0.625, 0.5, 0.625, 0.75, 0.625, 0.75, 0.625, 0.5, 0.375, 0.5, 0.625, 0.5, 0.625, 0.5, 0.375, 0.5, 0.375, 0.75, 0.375, 0.5, 0.375, 0.5, 0.375, 0.75, 0.625, 0.75, 0.375, 0.75, 0.375, 0.75, 0.625, 0.75, 0.375, 0.75, 0.375, 0.5, 0.375, 0.5, 0.375, 0.75, 0.375, 0.5, 0.625, 0.5, 0.625, 0.5, 0.375, 0.5, 0.375, 0.75, 0.375, 0.5, 0.375, 0.5, 0.375, 0.75, 0.625, 0.75, 0.375, 0.75, 0.375, 0.75, 0.625, 0.75, 0.375, 0.5, 0.625, 0.5, 0.625, 0.75, 0.375, 0.75, 0.625, 0.75, 0.375, 0.75, 0.375, 0.75, 0.625, 0.75, 0.625, 0.5, 0.625, 0.75, 0.625, 0.75, 0.625, 0.5, 0.375, 0.5, 0.625, 0.5, 0.625, 0.5, 0.375, 0.5, 0.625, 0.5, 0.875, 0.5, 0.875, 0.75, 0.625, 0.75, 0.375, 0.75, 0.625, 0.75, 0.625, 1.0, 0.375, 1.0, 0.375, 0.0, 0.625, 0.0, 0.625, 0.25, 0.375, 0.25, 0.125, 0.5, 0.375, 0.5, 0.3364, 0.5447, 0.1706, 0.5451, 0.1663, 0.7018, 0.125, 0.75, 0.375, 0.5, 0.625, 0.5, 0.625, 0.5, 0.375, 0.5, 0.375, 0.25, 0.625, 0.25, 0.625, 0.5, 0.375, 0.5, 0.625, 0.75, 0.375, 0.75, 0.375, 0.75, 0.625, 0.75, 0.375, 0.75, 0.375, 0.5, 0.375, 0.5, 0.375, 0.75, 0.625, 0.5, 0.625, 0.75, 0.625, 0.75, 0.625, 0.5, 0.625, 0.75, 0.375, 0.75, 0.375, 0.75, 0.625, 0.75, 0.625, 0.5, 0.625, 0.75, 0.625, 0.75, 0.625, 0.5, 0.625, 0.5, 0.625, 0.75, 0.625, 0.75, 0.625, 0.5, 0.375, 0.5, 0.625, 0.5, 0.625, 0.5, 0.375, 0.5, 0.375, 0.75, 0.375, 0.5, 0.375, 0.5, 0.375, 0.75, 0.375, 0.75, 0.375, 0.5, 0.375, 0.5, 0.375, 0.75, 0.375, 0.5, 0.625, 0.5, 0.625, 0.5, 0.375, 0.5, 0.375, 0.75, 0.375, 0.5, 0.375, 0.5, 0.375, 0.75, 0.625, 0.75, 0.375, 0.75, 0.375, 0.75, 0.625, 0.75, 0.625, 0.5, 0.625, 0.75, 0.625, 0.75, 0.625, 0.5, 0.625, 0.75, 0.375, 0.75, 0.375, 0.75, 0.625, 0.75, 0.625, 0.5, 0.625, 0.75, 0.625, 0.75, 0.625, 0.5, 0.375, 0.5, 0.625, 0.5, 0.625, 0.5, 0.375, 0.5, 0.625, 0.5, 0.625, 0.75, 0.625, 0.75, 0.625, 0.5, 0.375, 0.5, 0.625, 0.5, 0.625, 0.5, 0.375, 0.5, 0.375, 0.75, 0.375, 0.5, 0.375, 0.5, 0.375, 0.75, 0.625, 0.75, 0.375, 0.75, 0.375, 0.75, 0.625, 0.75, 0.375, 0.75, 0.375, 0.5, 0.375, 0.5, 0.375, 0.75, 0.375, 0.5, 0.625, 0.5, 0.625, 0.5, 0.375, 0.5, 0.375, 0.75, 0.375, 0.5, 0.375, 0.5, 0.375, 0.75, 0.625, 0.75, 0.375, 0.75, 0.375, 0.75, 0.625, 0.75, 0.625, 0.75, 0.375, 0.75, 0.375, 0.75, 0.625, 0.75, 0.625, 0.5, 0.625, 0.75, 0.625, 0.75, 0.625, 0.5, 0.375, 0.5, 0.625, 0.5, 0.625, 0.5, 0.375, 0.5, 0.125, 0.75, 0.1663, 0.7018, 0.3348, 0.7021, 0.3364, 0.5447, 0.375, 0.5, 0.375, 0.75, 0.004274, 0.0006008, 1.002, 0.003062, 1.001, 0.9972, -0.0004084, 1.002, 0.375, 0.0, 0.625, 0.0, 0.625, 0.25, 0.375, 0.25, 0.375, 0.25, 0.625, 0.25, 0.625, 0.5, 0.375, 0.5, 0.375, 0.5, 0.625, 0.5, 0.625, 0.75, 0.375, 0.75, 0.375, 0.75, 0.625, 0.75, 0.625, 1.0, 0.375, 1.0, 0.125, 0.5, 0.375, 0.5, 0.375, 0.75, 0.125, 0.75, 0.625, 0.5, 0.875, 0.5, 0.875, 0.75, 0.625, 0.75])
me_cube_004.materials.append(mat_material_005)
me_cube_004.materials.append(mat_material_001)
me_cube_004.materials.append(mat_material_002)
me_cube_004.materials.append(mat_material_003)
me_cube_004.materials.append(mat_material_005)
me_cube_004.materials.append(mat_material_006)
me_cube_004.use_mirror_vertex_groups = False
me_cube_004.update()

# ---- objects
ob_cube = bpy.data.objects.new('Cube', me_cube)
ob_light = bpy.data.objects.new('Light', light_light)
ob_camera = bpy.data.objects.new('Camera', cam_camera)
ob_cube_002 = bpy.data.objects.new('Cube.002', me_cube_002)
ob_cube_004 = bpy.data.objects.new('Cube.004', me_cube_004)

# ---- transforms, parenting, visibility, modifiers, constraints
ob_cube.location = (0.0, 0.0, 0.0)
ob_cube.scale = (0.1024, 0.1454, 0.1024)
ob_cube.lock_rotations_4d = False
ob_cube.empty_display_type = 'ARROWS'
ob_cube.lineart.crease_threshold = 0.0
ob_light.location = (-0.06169, -0.03513, 7.859)
ob_light.rotation_euler = (0.6503, 0.05522, 1.866)
ob_light.scale = (1.389, 1.02, 1.024)
ob_light.lock_rotations_4d = False
ob_light.empty_display_type = 'ARROWS'
ob_light.color = (0.0, 0.0, 0.0, 0.0)
ob_light.lineart.crease_threshold = 0.0
ob_camera.location = (-0.0008499, 0.03476, 1.637)
ob_camera.scale = (1.24, 1.046, 1.176)
ob_camera.lock_rotations_4d = False
ob_camera.empty_display_type = 'ARROWS'
ob_camera.color = (0.0, 0.0, 0.0, 0.0)
ob_camera.display_type = 'WIRE'
ob_camera.lineart.crease_threshold = 0.0
ob_cube_002.location = (3.022, -1.405, -0.4775)
ob_cube_002.scale = (0.1024, 0.1454, 0.1024)
ob_cube_002.lock_rotations_4d = False
ob_cube_002.empty_display_type = 'ARROWS'
ob_cube_002.lineart.crease_threshold = 0.0
ob_cube_004.location = (1.82, -0.3538, 0.0)
ob_cube_004.scale = (0.1024, 0.1454, 0.1024)
ob_cube_004.lock_rotations_4d = False
ob_cube_004.empty_display_type = 'ARROWS'
ob_cube_004.lineart.crease_threshold = 0.0

# ---- collection membership
col_collection.objects.link(ob_cube)
col_collection.objects.link(ob_light)
col_collection.objects.link(ob_camera)
col_collection.objects.link(ob_cube_002)
col_collection.objects.link(ob_cube_004)

# ---- scene / render settings (as saved in the file)
scene.camera = ob_camera
scene.frame_start = 1; scene.frame_end = 250; scene.frame_set(1)
scene.render.engine = 'BLENDER_EEVEE_NEXT'
scene.cycles.sampling_pattern = 'TABULATED_SOBOL'
scene.eevee.ray_tracing_options.trace_max_roughness = 0.0
bpy.context.view_layer.update()
